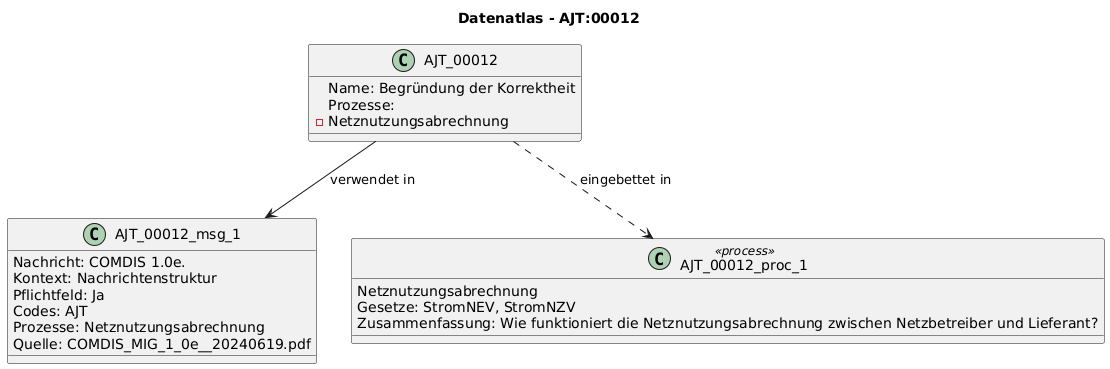

The diagram above was rendered by PlantUML. Its source (embedded in the PNG):
@startuml
title Datenatlas - AJT:00012
class AJT_00012 {
  Name: Begründung der Korrektheit
  Prozesse:
    - Netznutzungsabrechnung
}
class AJT_00012_msg_1 {
  Nachricht: COMDIS 1.0e.
  Kontext: Nachrichtenstruktur
  Pflichtfeld: Ja
  Codes: AJT
  Prozesse: Netznutzungsabrechnung
  Quelle: COMDIS_MIG_1_0e__20240619.pdf
}
AJT_00012 --> AJT_00012_msg_1 : verwendet in
class AJT_00012_proc_1 <<process>> {
  Netznutzungsabrechnung
  Gesetze: StromNEV, StromNZV
  Zusammenfassung: Wie funktioniert die Netznutzungsabrechnung zwischen Netzbetreiber und Lieferant?
}
AJT_00012 ..> AJT_00012_proc_1 : eingebettet in
@enduml